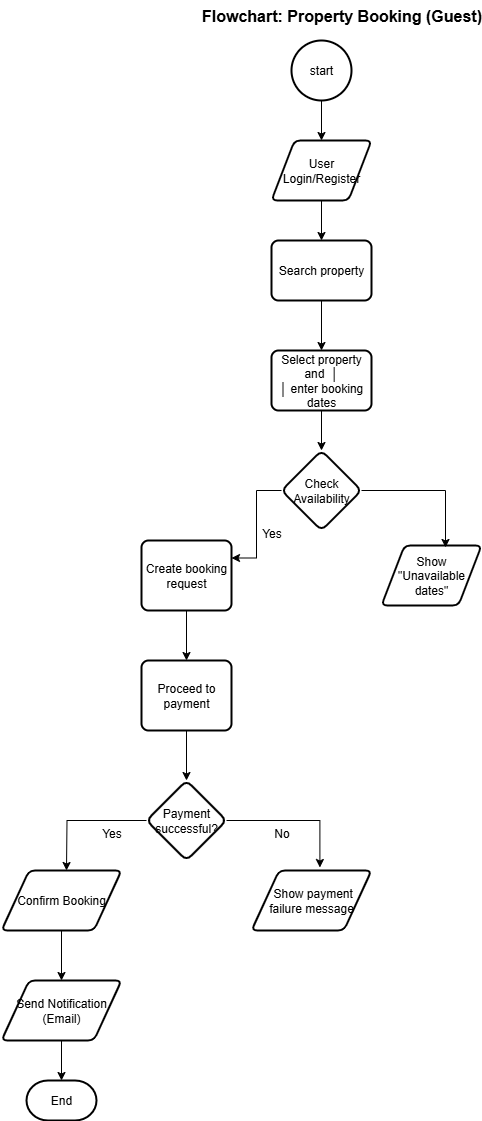

The diagram above was exported from draw.io. Its source (the exported page's mxGraphModel, read from the mxfile embedded in the PNG):
<mxGraphModel dx="872" dy="465" grid="1" gridSize="10" guides="1" tooltips="1" connect="1" arrows="1" fold="1" page="1" pageScale="1" pageWidth="850" pageHeight="1100" math="0" shadow="0">
  <root>
    <mxCell id="0" />
    <mxCell id="1" parent="0" />
    <mxCell id="dtPh8QTLpk4Mmc4CoP0x-1" value="Flowchart: Property Booking (Guest)" style="text;html=1;align=center;verticalAlign=middle;resizable=0;points=[];autosize=1;strokeColor=none;fillColor=none;fontSize=16;fontStyle=1" vertex="1" parent="1">
      <mxGeometry x="230" y="70" width="280" height="30" as="geometry" />
    </mxCell>
    <mxCell id="dtPh8QTLpk4Mmc4CoP0x-40" style="edgeStyle=orthogonalEdgeStyle;rounded=0;orthogonalLoop=1;jettySize=auto;html=1;entryX=0.5;entryY=0;entryDx=0;entryDy=0;" edge="1" parent="1" source="dtPh8QTLpk4Mmc4CoP0x-2" target="dtPh8QTLpk4Mmc4CoP0x-38">
      <mxGeometry relative="1" as="geometry" />
    </mxCell>
    <mxCell id="dtPh8QTLpk4Mmc4CoP0x-2" value="start" style="strokeWidth=2;html=1;shape=mxgraph.flowchart.start_2;whiteSpace=wrap;" vertex="1" parent="1">
      <mxGeometry x="320" y="110" width="60" height="60" as="geometry" />
    </mxCell>
    <mxCell id="dtPh8QTLpk4Mmc4CoP0x-10" value="" style="edgeStyle=orthogonalEdgeStyle;rounded=0;orthogonalLoop=1;jettySize=auto;html=1;" edge="1" parent="1" source="dtPh8QTLpk4Mmc4CoP0x-7" target="dtPh8QTLpk4Mmc4CoP0x-9">
      <mxGeometry relative="1" as="geometry" />
    </mxCell>
    <mxCell id="dtPh8QTLpk4Mmc4CoP0x-7" value="Search property" style="rounded=1;whiteSpace=wrap;html=1;absoluteArcSize=1;arcSize=14;strokeWidth=2;" vertex="1" parent="1">
      <mxGeometry x="300" y="310" width="100" height="60" as="geometry" />
    </mxCell>
    <mxCell id="dtPh8QTLpk4Mmc4CoP0x-12" value="" style="edgeStyle=orthogonalEdgeStyle;rounded=0;orthogonalLoop=1;jettySize=auto;html=1;" edge="1" parent="1" source="dtPh8QTLpk4Mmc4CoP0x-9" target="dtPh8QTLpk4Mmc4CoP0x-11">
      <mxGeometry relative="1" as="geometry" />
    </mxCell>
    <mxCell id="dtPh8QTLpk4Mmc4CoP0x-9" value="&lt;div&gt;Select property and&amp;nbsp; │&lt;/div&gt;&lt;div&gt;│ enter booking dates&lt;/div&gt;" style="rounded=1;whiteSpace=wrap;html=1;absoluteArcSize=1;arcSize=14;strokeWidth=2;" vertex="1" parent="1">
      <mxGeometry x="300" y="420" width="100" height="60" as="geometry" />
    </mxCell>
    <mxCell id="dtPh8QTLpk4Mmc4CoP0x-14" value="" style="edgeStyle=orthogonalEdgeStyle;rounded=0;orthogonalLoop=1;jettySize=auto;html=1;entryX=1;entryY=0.25;entryDx=0;entryDy=0;" edge="1" parent="1" source="dtPh8QTLpk4Mmc4CoP0x-11" target="dtPh8QTLpk4Mmc4CoP0x-15">
      <mxGeometry relative="1" as="geometry">
        <mxPoint x="270" y="640" as="targetPoint" />
      </mxGeometry>
    </mxCell>
    <mxCell id="dtPh8QTLpk4Mmc4CoP0x-11" value="Check Availability" style="rhombus;whiteSpace=wrap;html=1;rounded=1;absoluteArcSize=1;arcSize=14;strokeWidth=2;" vertex="1" parent="1">
      <mxGeometry x="310" y="520" width="80" height="80" as="geometry" />
    </mxCell>
    <mxCell id="dtPh8QTLpk4Mmc4CoP0x-18" value="" style="edgeStyle=orthogonalEdgeStyle;rounded=0;orthogonalLoop=1;jettySize=auto;html=1;" edge="1" parent="1" source="dtPh8QTLpk4Mmc4CoP0x-15" target="dtPh8QTLpk4Mmc4CoP0x-17">
      <mxGeometry relative="1" as="geometry" />
    </mxCell>
    <mxCell id="dtPh8QTLpk4Mmc4CoP0x-15" value="Create&amp;nbsp;booking request" style="rounded=1;whiteSpace=wrap;html=1;absoluteArcSize=1;arcSize=14;strokeWidth=2;" vertex="1" parent="1">
      <mxGeometry x="170" y="610" width="90" height="70" as="geometry" />
    </mxCell>
    <mxCell id="dtPh8QTLpk4Mmc4CoP0x-16" value="Yes" style="text;html=1;align=center;verticalAlign=middle;resizable=0;points=[];autosize=1;strokeColor=none;fillColor=none;" vertex="1" parent="1">
      <mxGeometry x="280" y="588" width="40" height="30" as="geometry" />
    </mxCell>
    <mxCell id="dtPh8QTLpk4Mmc4CoP0x-20" value="" style="edgeStyle=orthogonalEdgeStyle;rounded=0;orthogonalLoop=1;jettySize=auto;html=1;" edge="1" parent="1" source="dtPh8QTLpk4Mmc4CoP0x-17" target="dtPh8QTLpk4Mmc4CoP0x-19">
      <mxGeometry relative="1" as="geometry" />
    </mxCell>
    <mxCell id="dtPh8QTLpk4Mmc4CoP0x-17" value="Proceed to payment" style="rounded=1;whiteSpace=wrap;html=1;absoluteArcSize=1;arcSize=14;strokeWidth=2;" vertex="1" parent="1">
      <mxGeometry x="170" y="730" width="90" height="70" as="geometry" />
    </mxCell>
    <mxCell id="dtPh8QTLpk4Mmc4CoP0x-22" value="" style="edgeStyle=orthogonalEdgeStyle;rounded=0;orthogonalLoop=1;jettySize=auto;html=1;" edge="1" parent="1" source="dtPh8QTLpk4Mmc4CoP0x-19">
      <mxGeometry relative="1" as="geometry">
        <mxPoint x="95" y="940" as="targetPoint" />
      </mxGeometry>
    </mxCell>
    <mxCell id="dtPh8QTLpk4Mmc4CoP0x-19" value="Payment successful?" style="rhombus;whiteSpace=wrap;html=1;rounded=1;absoluteArcSize=1;arcSize=14;strokeWidth=2;" vertex="1" parent="1">
      <mxGeometry x="175" y="850" width="80" height="80" as="geometry" />
    </mxCell>
    <mxCell id="dtPh8QTLpk4Mmc4CoP0x-23" value="Yes" style="text;html=1;align=center;verticalAlign=middle;resizable=0;points=[];autosize=1;strokeColor=none;fillColor=none;" vertex="1" parent="1">
      <mxGeometry x="120" y="888" width="40" height="30" as="geometry" />
    </mxCell>
    <mxCell id="dtPh8QTLpk4Mmc4CoP0x-29" value="" style="edgeStyle=orthogonalEdgeStyle;rounded=0;orthogonalLoop=1;jettySize=auto;html=1;" edge="1" parent="1" source="dtPh8QTLpk4Mmc4CoP0x-24" target="dtPh8QTLpk4Mmc4CoP0x-28">
      <mxGeometry relative="1" as="geometry" />
    </mxCell>
    <mxCell id="dtPh8QTLpk4Mmc4CoP0x-24" value="Confirm Booking" style="shape=parallelogram;html=1;strokeWidth=2;perimeter=parallelogramPerimeter;whiteSpace=wrap;rounded=1;arcSize=12;size=0.23;" vertex="1" parent="1">
      <mxGeometry x="30" y="940" width="120" height="60" as="geometry" />
    </mxCell>
    <mxCell id="dtPh8QTLpk4Mmc4CoP0x-25" value="&amp;nbsp;Show payment failure message" style="shape=parallelogram;html=1;strokeWidth=2;perimeter=parallelogramPerimeter;whiteSpace=wrap;rounded=1;arcSize=12;size=0.23;" vertex="1" parent="1">
      <mxGeometry x="280" y="940" width="120" height="60" as="geometry" />
    </mxCell>
    <mxCell id="dtPh8QTLpk4Mmc4CoP0x-26" style="edgeStyle=orthogonalEdgeStyle;rounded=0;orthogonalLoop=1;jettySize=auto;html=1;entryX=0.57;entryY=-0.05;entryDx=0;entryDy=0;entryPerimeter=0;" edge="1" parent="1" source="dtPh8QTLpk4Mmc4CoP0x-19" target="dtPh8QTLpk4Mmc4CoP0x-25">
      <mxGeometry relative="1" as="geometry" />
    </mxCell>
    <mxCell id="dtPh8QTLpk4Mmc4CoP0x-27" value="No" style="text;html=1;align=center;verticalAlign=middle;resizable=0;points=[];autosize=1;strokeColor=none;fillColor=none;" vertex="1" parent="1">
      <mxGeometry x="290" y="888" width="40" height="30" as="geometry" />
    </mxCell>
    <mxCell id="dtPh8QTLpk4Mmc4CoP0x-28" value="Send Notification (Email)" style="shape=parallelogram;html=1;strokeWidth=2;perimeter=parallelogramPerimeter;whiteSpace=wrap;rounded=1;arcSize=12;size=0.23;" vertex="1" parent="1">
      <mxGeometry x="30" y="1050" width="120" height="60" as="geometry" />
    </mxCell>
    <mxCell id="dtPh8QTLpk4Mmc4CoP0x-30" value="End" style="strokeWidth=2;html=1;shape=mxgraph.flowchart.terminator;whiteSpace=wrap;" vertex="1" parent="1">
      <mxGeometry x="55" y="1150" width="70" height="40" as="geometry" />
    </mxCell>
    <mxCell id="dtPh8QTLpk4Mmc4CoP0x-34" style="edgeStyle=orthogonalEdgeStyle;rounded=0;orthogonalLoop=1;jettySize=auto;html=1;entryX=0.5;entryY=0;entryDx=0;entryDy=0;entryPerimeter=0;" edge="1" parent="1" source="dtPh8QTLpk4Mmc4CoP0x-28" target="dtPh8QTLpk4Mmc4CoP0x-30">
      <mxGeometry relative="1" as="geometry" />
    </mxCell>
    <mxCell id="dtPh8QTLpk4Mmc4CoP0x-35" value="Show &quot;Unavailable dates&quot;" style="shape=parallelogram;html=1;strokeWidth=2;perimeter=parallelogramPerimeter;whiteSpace=wrap;rounded=1;arcSize=12;size=0.23;" vertex="1" parent="1">
      <mxGeometry x="410" y="615" width="100" height="60" as="geometry" />
    </mxCell>
    <mxCell id="dtPh8QTLpk4Mmc4CoP0x-37" style="edgeStyle=orthogonalEdgeStyle;rounded=0;orthogonalLoop=1;jettySize=auto;html=1;entryX=0.64;entryY=0.033;entryDx=0;entryDy=0;entryPerimeter=0;" edge="1" parent="1" source="dtPh8QTLpk4Mmc4CoP0x-11" target="dtPh8QTLpk4Mmc4CoP0x-35">
      <mxGeometry relative="1" as="geometry" />
    </mxCell>
    <mxCell id="dtPh8QTLpk4Mmc4CoP0x-41" style="edgeStyle=orthogonalEdgeStyle;rounded=0;orthogonalLoop=1;jettySize=auto;html=1;entryX=0.5;entryY=0;entryDx=0;entryDy=0;" edge="1" parent="1" source="dtPh8QTLpk4Mmc4CoP0x-38" target="dtPh8QTLpk4Mmc4CoP0x-7">
      <mxGeometry relative="1" as="geometry" />
    </mxCell>
    <mxCell id="dtPh8QTLpk4Mmc4CoP0x-38" value="User Login/Register" style="shape=parallelogram;html=1;strokeWidth=2;perimeter=parallelogramPerimeter;whiteSpace=wrap;rounded=1;arcSize=12;size=0.23;" vertex="1" parent="1">
      <mxGeometry x="300" y="210" width="100" height="60" as="geometry" />
    </mxCell>
  </root>
</mxGraphModel>